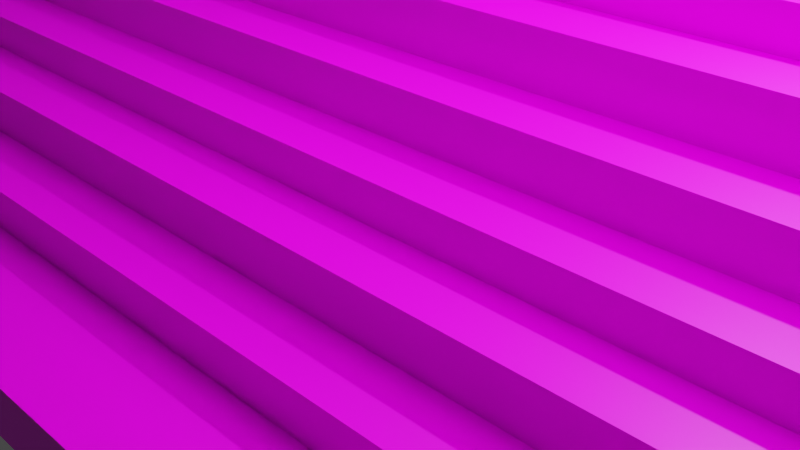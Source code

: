 # Source: spalto.blend  (saved by Blender 2.83.19; exported with 4.5.12 LTS)
import bpy
from mathutils import Matrix  # noqa: F401  (used for matrix-valued properties, if any)

bpy.ops.wm.read_factory_settings(use_empty=True)
scene = bpy.context.scene
scene.name = 'Scene'

# ---- collections
col_collection = bpy.data.collections.new('Collection'); scene.collection.children.link(col_collection)

# ---- images (referenced by path relative to the original .blend; pixels are not part of the script)
import os
ASSET_DIR = os.environ.get("B2B_ASSET_DIR", "")  # directory of the original .blend (textures are referenced by path, not embedded)
HERE = os.path.dirname(os.path.abspath(__file__))  # packed textures are extracted next to this script under _unpacked/

def load_image(name, relpath, width, height, colorspace="sRGB"):
    """Load a texture the original file referenced (path relative to the .blend, or extracted next to this script)."""
    p = next((c for c in (os.path.join(HERE, relpath), os.path.join(ASSET_DIR, relpath)) if relpath and os.path.exists(c)), "")
    if p:
        img = bpy.data.images.load(p, check_existing=True)
        img.name = name
    else:  # same state as the original file: an image datablock whose file is absent (Cycles renders it pink)
        img = bpy.data.images.new(name, width, height)
        img.source = "FILE"
        img.filepath = "//" + (relpath or name)
    img.colorspace_settings.name = colorspace
    return img
img_metal_jpg = load_image('metal.jpg', 'metal.jpg', 1024, 1024, 'sRGB')
img_plastic_white_png = load_image('plastic_white.png', 'plastic_white.png', 1024, 1024, 'sRGB')
img_wrs_jpg = load_image('wrs.jpg', 'wrs.jpg', 1024, 1024, 'sRGB')

# ---- materials (node trees are filled in below, after node groups)
mat_metal = bpy.data.materials.new('Metal')
mat_metal.use_transparent_shadow = False
mat_plastic = bpy.data.materials.new('Plastic')
mat_plastic.use_transparent_shadow = False
mat_stripes = bpy.data.materials.new('Stripes')
mat_stripes.use_transparent_shadow = False

# ---- material node trees
mat_metal.use_nodes = True; mat_metal.node_tree.nodes.clear()
_N = mat_metal.node_tree.nodes; _L = mat_metal.node_tree.links
n0 = _N.new('ShaderNodeBsdfPrincipled'); n0.name = 'Principled BSDF'; n0.location = (10, 300)
n0.distribution = 'GGX'
n0.subsurface_method = 'BURLEY'
n0.inputs[3].default_value = 1.45
n0.inputs[27].default_value = (0.0, 0.0, 0.0, 1.0)
n0.inputs[28].default_value = 1.0
n1 = _N.new('ShaderNodeOutputMaterial'); n1.name = 'Material Output'; n1.location = (300, 300)
n2 = _N.new('ShaderNodeTexImage'); n2.name = 'Image Texture'; n2.location = (-280, 270)
n2.image = img_metal_jpg
_L.new(n0.outputs[0], n1.inputs[0])
_L.new(n2.outputs[0], n0.inputs[0])
n1.is_active_output = True
mat_plastic.use_nodes = True; mat_plastic.node_tree.nodes.clear()
_N = mat_plastic.node_tree.nodes; _L = mat_plastic.node_tree.links
n0 = _N.new('ShaderNodeBsdfPrincipled'); n0.name = 'Principled BSDF'; n0.location = (10, 300)
n0.distribution = 'GGX'
n0.subsurface_method = 'BURLEY'
n0.inputs[3].default_value = 1.45
n0.inputs[27].default_value = (0.0, 0.0, 0.0, 1.0)
n0.inputs[28].default_value = 1.0
n1 = _N.new('ShaderNodeOutputMaterial'); n1.name = 'Material Output'; n1.location = (300, 300)
n2 = _N.new('ShaderNodeTexImage'); n2.name = 'Image Texture'; n2.location = (-280, 270)
n2.image = img_plastic_white_png
_L.new(n0.outputs[0], n1.inputs[0])
_L.new(n2.outputs[0], n0.inputs[0])
n1.is_active_output = True
mat_stripes.use_nodes = True; mat_stripes.node_tree.nodes.clear()
_N = mat_stripes.node_tree.nodes; _L = mat_stripes.node_tree.links
n0 = _N.new('ShaderNodeBsdfPrincipled'); n0.name = 'Principled BSDF'; n0.location = (10, 300)
n0.distribution = 'GGX'
n0.subsurface_method = 'BURLEY'
n0.inputs[3].default_value = 1.45
n0.inputs[27].default_value = (0.0, 0.0, 0.0, 1.0)
n0.inputs[28].default_value = 1.0
n1 = _N.new('ShaderNodeOutputMaterial'); n1.name = 'Material Output'; n1.location = (300, 300)
n2 = _N.new('ShaderNodeTexImage'); n2.name = 'Image Texture'; n2.location = (-280, 270)
n2.image = img_wrs_jpg
_L.new(n0.outputs[0], n1.inputs[0])
_L.new(n2.outputs[0], n0.inputs[0])
n1.is_active_output = True

# ---- world
world_world = bpy.data.worlds.new('World'); scene.world = world_world
world_world.use_nodes = True; world_world.node_tree.nodes.clear()
_N = world_world.node_tree.nodes; _L = world_world.node_tree.links
n0 = _N.new('ShaderNodeOutputWorld'); n0.name = 'World Output'; n0.location = (300, 300)
n1 = _N.new('ShaderNodeBackground'); n1.name = 'Background'; n1.location = (10, 300)
n1.inputs[0].default_value = (0.05088, 0.05088, 0.05088, 1.0)
_L.new(n1.outputs[0], n0.inputs[0])
n0.is_active_output = True
world_world.color = (0.05088, 0.05088, 0.05088)
world_world.use_sun_shadow = False
world_world.sun_shadow_jitter_overblur = 0.0

# ---- cameras
cam_camera = bpy.data.cameras.new('Camera')
cam_camera.clip_end = 100.0
cam_camera.ortho_scale = 7.314

# ---- lights
light_light = bpy.data.lights.new('Light', 'POINT')
light_light.transmission_factor = 0.0
light_light.energy = 1000.0
light_light.shadow_soft_size = 0.1
light_light.shadow_maximum_resolution = 0.006
light_light.use_absolute_resolution = True

# ---- meshes
me_cube_001 = bpy.data.meshes.new('Cube.001')
me_cube_001.from_pydata([(-1.347, -1.0, -1.0), (-1.347, -1.0, 1.0), (-1.347, 1.0, -1.0), (-1.347, 1.0, 1.0), (1.347, -1.0, -1.0), (1.347, -1.0, 1.0), (1.347, 1.0, -1.0), (1.347, 1.0, 1.0), (-1.347, 0.7295, -1.0), (-1.347, 0.5756, -1.0), (-1.347, 0.4218, -1.0), (-1.347, 0.2679, -1.0), (-1.347, 0.1141, -1.0), (-1.347, -0.03978, -1.0), (-1.347, -0.1936, -1.0), (-1.347, -0.3475, -1.0), (-1.347, -0.5013, -1.0), (-1.347, -0.6552, -1.0), (-1.347, -0.809, -1.0), (-1.347, -0.9629, -1.0), (-1.347, -0.9629, 1.0), (-1.347, -0.809, 1.0), (-1.347, -0.6552, 1.0), (-1.347, -0.5013, 1.0), (-1.347, -0.3475, 1.0), (-1.347, -0.1936, 1.0), (-1.347, -0.03978, 1.0), (-1.347, 0.1141, 1.0), (-1.347, 0.2679, 1.0), (-1.347, 0.4218, 1.0), (-1.347, 0.5756, 1.0), (-1.347, 0.7295, 1.0), (1.347, -0.9629, -1.0), (1.347, -0.809, -1.0), (1.347, -0.6552, -1.0), (1.347, -0.5013, -1.0), (1.347, -0.3475, -1.0), (1.347, -0.1936, -1.0), (1.347, -0.03978, -1.0), (1.347, 0.1141, -1.0), (1.347, 0.2679, -1.0), (1.347, 0.4218, -1.0), (1.347, 0.5756, -1.0), (1.347, 0.7295, -1.0), (1.347, 0.7295, 1.0), (1.347, 0.5756, 1.0), (1.347, 0.4218, 1.0), (1.347, 0.2679, 1.0), (1.347, 0.1141, 1.0), (1.347, -0.03978, 1.0), (1.347, -0.1936, 1.0), (1.347, -0.3475, 1.0), (1.347, -0.5013, 1.0), (1.347, -0.6552, 1.0), (1.347, -0.809, 1.0), (1.347, -0.9629, 1.0), (1.347, -0.9629, 2.558), (1.347, -1.0, 2.558), (-1.347, -1.0, 2.558), (-1.347, -0.9629, 2.558), (-1.347, -0.809, 2.558), (-1.347, -0.6552, 2.558), (-1.347, -0.5013, 2.558), (-1.347, -0.3475, 2.558), (-1.347, -0.1936, 2.558), (-1.347, -0.03978, 2.558), (-1.347, 0.1141, 2.558), (-1.347, 0.2679, 2.558), (-1.347, 0.4218, 2.558), (-1.347, 0.5756, 2.558), (-1.347, 0.7295, 2.558), (1.347, 0.7295, 2.558), (1.347, 0.5756, 2.558), (1.347, 0.4218, 2.558), (1.347, 0.2679, 2.558), (1.347, 0.1141, 2.558), (1.347, -0.03978, 2.558), (1.347, -0.1936, 2.558), (1.347, -0.3475, 2.558), (1.347, -0.5013, 2.558), (1.347, -0.6552, 2.558), (1.347, -0.809, 2.558), (1.347, -0.9629, 4.347), (1.347, -1.0, 4.347), (-1.347, -1.0, 4.347), (-1.347, -0.9629, 4.347), (-1.347, -0.809, 4.347), (-1.347, -0.6552, 4.347), (-1.347, -0.5013, 4.347), (-1.347, -0.3475, 4.347), (-1.347, -0.1936, 4.347), (-1.347, -0.03978, 4.347), (-1.347, 0.1141, 4.347), (-1.347, 0.2679, 4.347), (-1.347, 0.4218, 4.347), (-1.347, 0.5756, 4.347), (1.347, 0.5756, 4.347), (1.347, 0.4218, 4.347), (1.347, 0.2679, 4.347), (1.347, 0.1141, 4.347), (1.347, -0.03978, 4.347), (1.347, -0.1936, 4.347), (1.347, -0.3475, 4.347), (1.347, -0.5013, 4.347), (1.347, -0.6552, 4.347), (1.347, -0.809, 4.347), (1.347, -0.9629, 5.775), (1.347, -1.0, 5.775), (-1.347, -1.0, 5.775), (-1.347, -0.9629, 5.775), (-1.347, -0.809, 5.775), (-1.347, -0.6552, 5.775), (-1.347, -0.5013, 5.775), (-1.347, -0.3475, 5.775), (-1.347, -0.1936, 5.775), (-1.347, -0.03978, 5.775), (-1.347, 0.1141, 5.775), (-1.347, 0.2679, 5.775), (-1.347, 0.4218, 5.775), (1.347, 0.4218, 5.775), (1.347, 0.2679, 5.775), (1.347, 0.1141, 5.775), (1.347, -0.03978, 5.775), (1.347, -0.1936, 5.775), (1.347, -0.3475, 5.775), (1.347, -0.5013, 5.775), (1.347, -0.6552, 5.775), (1.347, -0.809, 5.775), (1.347, -0.9629, 7.549), (1.347, -1.0, 7.549), (-1.347, -1.0, 7.549), (-1.347, -0.9629, 7.549), (-1.347, -0.809, 7.549), (-1.347, -0.6552, 7.549), (-1.347, -0.5013, 7.549), (-1.347, -0.3475, 7.549), (-1.347, -0.1936, 7.549), (-1.347, -0.03978, 7.549), (-1.347, 0.1141, 7.549), (-1.347, 0.2679, 7.549), (1.347, 0.2679, 7.549), (1.347, 0.1141, 7.549), (1.347, -0.03978, 7.549), (1.347, -0.1936, 7.549), (1.347, -0.3475, 7.549), (1.347, -0.5013, 7.549), (1.347, -0.6552, 7.549), (1.347, -0.809, 7.549), (1.347, -0.9629, 9.566), (1.347, -1.0, 9.566), (-1.347, -1.0, 9.566), (-1.347, -0.9629, 9.566), (-1.347, -0.809, 9.566), (-1.347, -0.6552, 9.566), (-1.347, -0.5013, 9.566), (-1.347, -0.3475, 9.566), (-1.347, -0.1936, 9.566), (-1.347, -0.03978, 9.566), (-1.347, 0.1141, 9.566), (1.347, 0.1141, 9.566), (1.347, -0.03978, 9.566), (1.347, -0.1936, 9.566), (1.347, -0.3475, 9.566), (1.347, -0.5013, 9.566), (1.347, -0.6552, 9.566), (1.347, -0.809, 9.566), (1.347, -0.9629, 11.05), (1.347, -1.0, 11.05), (-1.347, -1.0, 11.05), (-1.347, -0.9629, 11.05), (-1.347, -0.809, 11.05), (-1.347, -0.6552, 11.05), (-1.347, -0.5013, 11.05), (-1.347, -0.3475, 11.05), (-1.347, -0.1936, 11.05), (-1.347, -0.03978, 11.05), (1.347, -0.03978, 11.05), (1.347, -0.1936, 11.05), (1.347, -0.3475, 11.05), (1.347, -0.5013, 11.05), (1.347, -0.6552, 11.05), (1.347, -0.809, 11.05), (1.347, -0.9629, 11.05), (1.347, -1.0, 11.05), (-1.347, -1.0, 11.05), (-1.347, -0.9629, 11.05), (-1.347, -0.809, 11.05), (-1.347, -0.6552, 11.05), (-1.347, -0.5013, 11.05), (-1.347, -0.3475, 11.05), (-1.347, -0.1936, 11.05), (-1.347, -0.03978, 11.05), (1.347, -0.03978, 11.05), (1.347, -0.1936, 11.05), (1.347, -0.3475, 11.05), (1.347, -0.5013, 11.05), (1.347, -0.6552, 11.05), (1.347, -0.809, 11.05), (1.347, -0.9629, 13.28), (1.347, -1.0, 13.28), (-1.347, -1.0, 13.28), (-1.347, -0.9629, 13.28), (-1.347, -0.809, 13.28), (-1.347, -0.6552, 13.28), (-1.347, -0.5013, 13.28), (-1.347, -0.3475, 13.28), (-1.347, -0.1936, 13.28), (1.347, -0.1936, 13.28), (1.347, -0.3475, 13.28), (1.347, -0.5013, 13.28), (1.347, -0.6552, 13.28), (1.347, -0.809, 13.28), (1.347, -0.9629, 14.93), (1.347, -1.0, 14.93), (-1.347, -1.0, 14.93), (-1.347, -0.9629, 14.93), (-1.347, -0.809, 14.93), (-1.347, -0.6552, 14.93), (-1.347, -0.5013, 14.93), (-1.347, -0.3475, 14.93), (1.347, -0.3475, 14.93), (1.347, -0.5013, 14.93), (1.347, -0.6552, 14.93), (1.347, -0.809, 14.93), (1.347, -0.9629, 16.46), (1.347, -1.0, 16.46), (-1.347, -1.0, 16.46), (-1.347, -0.9629, 16.46), (-1.347, -0.809, 16.46), (-1.347, -0.6552, 16.46), (-1.347, -0.5013, 16.46), (1.347, -0.5013, 16.46), (1.347, -0.6552, 16.46), (1.347, -0.809, 16.46), (1.347, -0.9629, 29.04), (1.347, -1.0, 29.04), (-1.347, -1.0, 29.04), (-1.347, -0.9629, 29.04), (-1.347, -0.809, 29.04), (-1.347, -0.6552, 29.04), (1.347, -0.6552, 29.04), (1.347, -0.809, 29.04), (1.347, -0.9629, 38.21), (1.347, -1.0, 38.21), (-1.347, -1.0, 38.21), (-1.347, -0.9629, 38.21), (-1.347, -0.809, 38.21), (-1.347, -0.6552, 38.21), (1.347, -0.6552, 38.21), (1.347, -0.809, 38.21), (-1.347, -1.0, 35.39), (1.347, -1.0, 35.39), (1.347, -0.809, 35.39), (1.347, -0.9629, 35.39), (-1.347, -0.809, 35.39), (-1.347, -0.6552, 35.39), (-1.347, -0.9629, 35.39), (1.347, -0.6552, 35.39), (-1.347, -0.6552, 38.21), (1.347, -0.6552, 38.21), (-1.347, -0.6552, 35.39), (1.347, -0.6552, 35.39), (-1.347, -0.6552, 38.21), (1.347, -0.6552, 38.21), (-1.347, -0.6552, 35.39), (1.347, -0.6552, 35.39), (-1.347, 0.8844, 28.01), (1.347, 0.8844, 28.01), (-1.347, 0.8844, 25.19), (1.347, 0.8844, 25.19)], [], [(8, 31, 3, 2), (2, 3, 7, 6), (32, 55, 5, 4), (4, 5, 1, 0), (19, 32, 4, 0), (50, 49, 76, 77), (7, 3, 31, 44), (20, 1, 58, 59), (27, 26, 65, 66), (49, 48, 75, 76), (44, 31, 70, 71), (5, 55, 56, 57), (26, 25, 64, 65), (48, 47, 74, 75), (55, 54, 81, 56), (25, 24, 63, 64), (47, 46, 73, 74), (54, 53, 80, 81), (2, 6, 43, 8), (8, 43, 42, 9), (9, 42, 41, 10), (10, 41, 40, 11), (11, 40, 39, 12), (12, 39, 38, 13), (13, 38, 37, 14), (14, 37, 36, 15), (15, 36, 35, 16), (16, 35, 34, 17), (17, 34, 33, 18), (18, 33, 32, 19), (6, 7, 44, 43), (43, 44, 45, 42), (42, 45, 46, 41), (41, 46, 47, 40), (40, 47, 48, 39), (39, 48, 49, 38), (38, 49, 50, 37), (37, 50, 51, 36), (36, 51, 52, 35), (35, 52, 53, 34), (34, 53, 54, 33), (33, 54, 55, 32), (0, 1, 20, 19), (19, 20, 21, 18), (18, 21, 22, 17), (17, 22, 23, 16), (16, 23, 24, 15), (15, 24, 25, 14), (14, 25, 26, 13), (13, 26, 27, 12), (12, 27, 28, 11), (11, 28, 29, 10), (10, 29, 30, 9), (9, 30, 31, 8), (69, 68, 94, 95), (71, 70, 69, 72), (77, 76, 100, 101), (61, 60, 86, 87), (72, 69, 95, 96), (68, 67, 93, 94), (76, 75, 99, 100), (60, 59, 85, 86), (67, 66, 92, 93), (75, 74, 98, 99), (59, 58, 84, 85), (56, 81, 105, 82), (28, 27, 66, 67), (21, 20, 59, 60), (51, 50, 77, 78), (29, 28, 67, 68), (1, 5, 57, 58), (22, 21, 60, 61), (52, 51, 78, 79), (30, 29, 68, 69), (45, 44, 71, 72), (23, 22, 61, 62), (53, 52, 79, 80), (31, 30, 69, 70), (46, 45, 72, 73), (24, 23, 62, 63), (103, 102, 124, 125), (96, 95, 94, 97), (87, 86, 110, 111), (94, 93, 117, 118), (102, 101, 123, 124), (86, 85, 109, 110), (93, 92, 116, 117), (101, 100, 122, 123), (85, 84, 108, 109), (97, 94, 118, 119), (92, 91, 115, 116), (62, 61, 87, 88), (78, 77, 101, 102), (63, 62, 88, 89), (79, 78, 102, 103), (64, 63, 89, 90), (80, 79, 103, 104), (57, 56, 82, 83), (73, 72, 96, 97), (65, 64, 90, 91), (81, 80, 104, 105), (58, 57, 83, 84), (74, 73, 97, 98), (66, 65, 91, 92), (108, 107, 129, 130), (119, 118, 117, 120), (115, 114, 136, 137), (123, 122, 142, 143), (107, 106, 128, 129), (120, 117, 139, 140), (114, 113, 135, 136), (122, 121, 141, 142), (113, 112, 134, 135), (121, 120, 140, 141), (88, 87, 111, 112), (104, 103, 125, 126), (89, 88, 112, 113), (105, 104, 126, 127), (98, 97, 119, 120), (90, 89, 113, 114), (82, 105, 127, 106), (83, 82, 106, 107), (99, 98, 120, 121), (91, 90, 114, 115), (84, 83, 107, 108), (100, 99, 121, 122), (146, 145, 163, 164), (140, 139, 138, 141), (130, 129, 149, 150), (137, 136, 156, 157), (145, 144, 162, 163), (129, 128, 148, 149), (136, 135, 155, 156), (144, 143, 161, 162), (135, 134, 154, 155), (124, 123, 143, 144), (116, 115, 137, 138), (109, 108, 130, 131), (125, 124, 144, 145), (117, 116, 138, 139), (110, 109, 131, 132), (126, 125, 145, 146), (111, 110, 132, 133), (127, 126, 146, 147), (112, 111, 133, 134), (106, 127, 147, 128), (163, 162, 178, 179), (159, 158, 157, 160), (154, 153, 171, 172), (162, 161, 177, 178), (153, 152, 170, 171), (161, 160, 176, 177), (160, 157, 175, 176), (152, 151, 169, 170), (138, 137, 157, 158), (131, 130, 150, 151), (147, 146, 164, 165), (132, 131, 151, 152), (128, 147, 165, 148), (133, 132, 152, 153), (142, 141, 159, 160), (134, 133, 153, 154), (141, 138, 158, 159), (143, 142, 160, 161), (174, 173, 189, 190), (166, 181, 197, 182), (173, 172, 188, 189), (181, 180, 196, 197), (172, 171, 187, 188), (180, 179, 195, 196), (171, 170, 186, 187), (155, 154, 172, 173), (164, 163, 179, 180), (156, 155, 173, 174), (149, 148, 166, 167), (165, 164, 180, 181), (157, 156, 174, 175), (150, 149, 167, 168), (148, 165, 181, 166), (151, 150, 168, 169), (196, 195, 209, 210), (192, 191, 190, 193), (187, 186, 202, 203), (195, 194, 208, 209), (186, 185, 201, 202), (194, 193, 207, 208), (185, 184, 200, 201), (167, 166, 182, 183), (176, 175, 191, 192), (175, 174, 190, 191), (168, 167, 183, 184), (177, 176, 192, 193), (169, 168, 184, 185), (178, 177, 193, 194), (170, 169, 185, 186), (179, 178, 194, 195), (204, 203, 217, 218), (207, 206, 205, 208), (200, 199, 213, 214), (211, 210, 222, 223), (203, 202, 216, 217), (208, 205, 219, 220), (188, 187, 203, 204), (197, 196, 210, 211), (189, 188, 204, 205), (182, 197, 211, 198), (190, 189, 205, 206), (183, 182, 198, 199), (184, 183, 199, 200), (193, 190, 206, 207), (217, 216, 228, 229), (220, 219, 218, 221), (213, 212, 224, 225), (212, 223, 233, 224), (216, 215, 227, 228), (198, 211, 223, 212), (201, 200, 214, 215), (209, 208, 220, 221), (205, 204, 218, 219), (202, 201, 215, 216), (210, 209, 221, 222), (199, 198, 212, 213), (229, 228, 238, 239), (231, 230, 229, 232), (224, 233, 241, 234), (232, 229, 239, 240), (214, 213, 225, 226), (222, 221, 231, 232), (218, 217, 229, 230), (221, 218, 230, 231), (215, 214, 226, 227), (223, 222, 232, 233), (255, 254, 246, 247), (253, 252, 249, 242), (250, 251, 243, 244), (227, 226, 236, 237), (225, 224, 234, 235), (233, 232, 240, 241), (228, 227, 237, 238), (226, 225, 235, 236), (242, 245, 244, 243), (248, 247, 246, 249), (249, 246, 245, 242), (256, 250, 244, 245), (251, 253, 242, 243), (247, 248, 259, 258), (252, 257, 248, 249), (254, 256, 245, 246), (238, 237, 256, 254), (241, 240, 257, 252), (240, 239, 255, 257), (235, 234, 253, 251), (237, 236, 250, 256), (236, 235, 251, 250), (234, 241, 252, 253), (239, 238, 254, 255), (259, 261, 265, 263), (248, 257, 261, 259), (255, 247, 258, 260), (257, 255, 260, 261), (262, 263, 267, 266), (258, 259, 263, 262), (261, 260, 264, 265), (260, 258, 262, 264), (269, 268, 266, 267), (265, 264, 268, 269), (264, 262, 266, 268), (263, 265, 269, 267)])
me_cube_001.polygons.foreach_set('material_index', [0, 0, 0, 0, 0, 0, 1, 0, 0, 0, 1, 0, 0, 0, 0, 0, 0, 0, 0, 0, 0, 0, 0, 0, 0, 0, 0, 0, 0, 0, 0, 0, 0, 0, 0, 0, 0, 0, 0, 0, 0, 0, 0, 0, 0, 0, 0, 0, 0, 0, 0, 0, 0, 0, 0, 1, 0, 0, 1, 0, 0, 0, 0, 0, 0, 0, 0, 0, 0, 0, 0, 0, 0, 0, 0, 0, 0, 0, 0, 0, 0, 1, 0, 0, 0, 0, 0, 0, 0, 1, 0, 0, 0, 0, 0, 0, 0, 0, 0, 0, 0, 0, 0, 0, 0, 1, 0, 0, 0, 1, 0, 0, 0, 0, 0, 0, 0, 0, 0, 0, 0, 0, 0, 0, 0, 0, 0, 1, 0, 0, 0, 0, 0, 0, 0, 0, 0, 0, 0, 0, 0, 0, 0, 0, 0, 0, 0, 1, 0, 0, 0, 0, 1, 0, 0, 0, 0, 0, 0, 0, 0, 0, 1, 0, 0, 0, 0, 0, 0, 0, 0, 0, 0, 0, 0, 0, 0, 0, 0, 0, 0, 1, 0, 0, 0, 0, 0, 0, 0, 0, 0, 0, 0, 0, 0, 0, 0, 1, 0, 0, 0, 1, 0, 0, 0, 0, 0, 0, 0, 1, 0, 1, 0, 0, 0, 0, 0, 0, 0, 0, 0, 0, 0, 1, 0, 0, 0, 0, 0, 1, 0, 0, 0, 0, 0, 0, 0, 0, 0, 0, 0, 0, 0, 0, 0, 0, 0, 0, 0, 0, 0, 0, 0, 0, 0, 0, 0, 0, 0, 0, 0, 0, 0, 0, 0, 0, 0, 0])
_uv = me_cube_001.uv_layers.new(name='UVMap')
_uv.uv.foreach_set('vector', [0.375, 0.2162, 0.625, 0.2162, 0.625, 0.25, 0.375, 0.25, 0.375, 0.25, 0.625, 0.25, 0.625, 0.5, 0.375, 0.5, 0.375, 0.7454, 0.625, 0.7454, 0.625, 0.75, 0.375, 0.75, 0.375, 0.75, 0.625, 0.75, 0.625, 1.0, 0.375, 1.0, 0.125, 0.7454, 0.375, 0.7454, 0.375, 0.75, 0.125, 0.75, 0.625, 0.6492, 0.625, 0.63, 0.625, 0.63, 0.625, 0.6492, 0.625, 0.5, 0.875, 0.5, 0.875, 0.5338, 0.625, 0.5338, 0.625, 0.004643, 0.625, 0.0, 0.625, 0.0, 0.625, 0.004643, 0.625, 0.1393, 0.625, 0.12, 0.625, 0.12, 0.625, 0.1393, 0.625, 0.63, 0.625, 0.6107, 0.625, 0.6107, 0.625, 0.63, 0.625, 0.5338, 0.875, 0.5338, 0.875, 0.5338, 0.625, 0.5338, 0.625, 0.75, 0.625, 0.7454, 0.625, 0.7454, 0.625, 0.75, 0.625, 0.12, 0.625, 0.1008, 0.625, 0.1008, 0.625, 0.12, 0.625, 0.6107, 0.625, 0.5915, 0.625, 0.5915, 0.625, 0.6107, 0.625, 0.7454, 0.625, 0.7261, 0.625, 0.7261, 0.625, 0.7454, 0.625, 0.1008, 0.625, 0.08157, 0.625, 0.08157, 0.625, 0.1008, 0.625, 0.5915, 0.625, 0.5723, 0.625, 0.5723, 0.625, 0.5915, 0.625, 0.7261, 0.625, 0.7069, 0.625, 0.7069, 0.625, 0.7261, 0.125, 0.5, 0.375, 0.5, 0.375, 0.5338, 0.125, 0.5338, 0.125, 0.5338, 0.375, 0.5338, 0.375, 0.553, 0.125, 0.553, 0.125, 0.553, 0.375, 0.553, 0.375, 0.5723, 0.125, 0.5723, 0.125, 0.5723, 0.375, 0.5723, 0.375, 0.5915, 0.125, 0.5915, 0.125, 0.5915, 0.375, 0.5915, 0.375, 0.6107, 0.125, 0.6107, 0.125, 0.6107, 0.375, 0.6107, 0.375, 0.63, 0.125, 0.63, 0.125, 0.63, 0.375, 0.63, 0.375, 0.6492, 0.125, 0.6492, 0.125, 0.6492, 0.375, 0.6492, 0.375, 0.6684, 0.125, 0.6684, 0.125, 0.6684, 0.375, 0.6684, 0.375, 0.6877, 0.125, 0.6877, 0.125, 0.6877, 0.375, 0.6877, 0.375, 0.7069, 0.125, 0.7069, 0.125, 0.7069, 0.375, 0.7069, 0.375, 0.7261, 0.125, 0.7261, 0.125, 0.7261, 0.375, 0.7261, 0.375, 0.7454, 0.125, 0.7454, 0.375, 0.5, 0.625, 0.5, 0.625, 0.5338, 0.375, 0.5338, 0.375, 0.5338, 0.625, 0.5338, 0.625, 0.553, 0.375, 0.553, 0.375, 0.553, 0.625, 0.553, 0.625, 0.5723, 0.375, 0.5723, 0.375, 0.5723, 0.625, 0.5723, 0.625, 0.5915, 0.375, 0.5915, 0.375, 0.5915, 0.625, 0.5915, 0.625, 0.6107, 0.375, 0.6107, 0.375, 0.6107, 0.625, 0.6107, 0.625, 0.63, 0.375, 0.63, 0.375, 0.63, 0.625, 0.63, 0.625, 0.6492, 0.375, 0.6492, 0.375, 0.6492, 0.625, 0.6492, 0.625, 0.6684, 0.375, 0.6684, 0.375, 0.6684, 0.625, 0.6684, 0.625, 0.6877, 0.375, 0.6877, 0.375, 0.6877, 0.625, 0.6877, 0.625, 0.7069, 0.375, 0.7069, 0.375, 0.7069, 0.625, 0.7069, 0.625, 0.7261, 0.375, 0.7261, 0.375, 0.7261, 0.625, 0.7261, 0.625, 0.7454, 0.375, 0.7454, 0.375, 0.0, 0.625, 0.0, 0.625, 0.004643, 0.375, 0.004643, 0.375, 0.004643, 0.625, 0.004643, 0.625, 0.02387, 0.375, 0.02387, 0.375, 0.02387, 0.625, 0.02387, 0.625, 0.0431, 0.375, 0.0431, 0.375, 0.0431, 0.625, 0.0431, 0.625, 0.06234, 0.375, 0.06234, 0.375, 0.06234, 0.625, 0.06234, 0.625, 0.08157, 0.375, 0.08157, 0.375, 0.08157, 0.625, 0.08157, 0.625, 0.1008, 0.375, 0.1008, 0.375, 0.1008, 0.625, 0.1008, 0.625, 0.12, 0.375, 0.12, 0.375, 0.12, 0.625, 0.12, 0.625, 0.1393, 0.375, 0.1393, 0.375, 0.1393, 0.625, 0.1393, 0.625, 0.1585, 0.375, 0.1585, 0.375, 0.1585, 0.625, 0.1585, 0.625, 0.1777, 0.375, 0.1777, 0.375, 0.1777, 0.625, 0.1777, 0.625, 0.197, 0.375, 0.197, 0.375, 0.197, 0.625, 0.197, 0.625, 0.2162, 0.375, 0.2162, 0.625, 0.197, 0.625, 0.1777, 0.625, 0.1777, 0.625, 0.197, 0.625, 0.5338, 0.875, 0.5338, 0.875, 0.553, 0.625, 0.553, 0.625, 0.6492, 0.625, 0.63, 0.625, 0.63, 0.625, 0.6492, 0.625, 0.0431, 0.625, 0.02387, 0.625, 0.02387, 0.625, 0.0431, 0.625, 0.553, 0.875, 0.553, 0.875, 0.553, 0.625, 0.553, 0.625, 0.1777, 0.625, 0.1585, 0.625, 0.1585, 0.625, 0.1777, 0.625, 0.63, 0.625, 0.6107, 0.625, 0.6107, 0.625, 0.63, 0.625, 0.02387, 0.625, 0.004643, 0.625, 0.004643, 0.625, 0.02387, 0.625, 0.1585, 0.625, 0.1393, 0.625, 0.1393, 0.625, 0.1585, 0.625, 0.6107, 0.625, 0.5915, 0.625, 0.5915, 0.625, 0.6107, 0.625, 0.004643, 0.625, 0.0, 0.625, 0.0, 0.625, 0.004643, 0.625, 0.7454, 0.625, 0.7261, 0.625, 0.7261, 0.625, 0.7454, 0.625, 0.1585, 0.625, 0.1393, 0.625, 0.1393, 0.625, 0.1585, 0.625, 0.02387, 0.625, 0.004643, 0.625, 0.004643, 0.625, 0.02387, 0.625, 0.6684, 0.625, 0.6492, 0.625, 0.6492, 0.625, 0.6684, 0.625, 0.1777, 0.625, 0.1585, 0.625, 0.1585, 0.625, 0.1777, 0.625, 1.0, 0.625, 0.75, 0.625, 0.75, 0.625, 1.0, 0.625, 0.0431, 0.625, 0.02387, 0.625, 0.02387, 0.625, 0.0431, 0.625, 0.6877, 0.625, 0.6684, 0.625, 0.6684, 0.625, 0.6877, 0.625, 0.197, 0.625, 0.1777, 0.625, 0.1777, 0.625, 0.197, 0.625, 0.553, 0.625, 0.5338, 0.625, 0.5338, 0.625, 0.553, 0.625, 0.06234, 0.625, 0.0431, 0.625, 0.0431, 0.625, 0.06234, 0.625, 0.7069, 0.625, 0.6877, 0.625, 0.6877, 0.625, 0.7069, 0.625, 0.2162, 0.625, 0.197, 0.625, 0.197, 0.625, 0.2162, 0.625, 0.5723, 0.625, 0.553, 0.625, 0.553, 0.625, 0.5723, 0.625, 0.08157, 0.625, 0.06234, 0.625, 0.06234, 0.625, 0.08157, 0.625, 0.6877, 0.625, 0.6684, 0.625, 0.6684, 0.625, 0.6877, 0.625, 0.553, 0.875, 0.553, 0.875, 0.5723, 0.625, 0.5723, 0.625, 0.0431, 0.625, 0.02387, 0.625, 0.02387, 0.625, 0.0431, 0.625, 0.1777, 0.625, 0.1585, 0.625, 0.1585, 0.625, 0.1777, 0.625, 0.6684, 0.625, 0.6492, 0.625, 0.6492, 0.625, 0.6684, 0.625, 0.02387, 0.625, 0.004643, 0.625, 0.004643, 0.625, 0.02387, 0.625, 0.1585, 0.625, 0.1393, 0.625, 0.1393, 0.625, 0.1585, 0.625, 0.6492, 0.625, 0.63, 0.625, 0.63, 0.625, 0.6492, 0.625, 0.004643, 0.625, 0.0, 0.625, 0.0, 0.625, 0.004643, 0.625, 0.5723, 0.875, 0.5723, 0.875, 0.5723, 0.625, 0.5723, 0.625, 0.1393, 0.625, 0.12, 0.625, 0.12, 0.625, 0.1393, 0.625, 0.06234, 0.625, 0.0431, 0.625, 0.0431, 0.625, 0.06234, 0.625, 0.6684, 0.625, 0.6492, 0.625, 0.6492, 0.625, 0.6684, 0.625, 0.08157, 0.625, 0.06234, 0.625, 0.06234, 0.625, 0.08157, 0.625, 0.6877, 0.625, 0.6684, 0.625, 0.6684, 0.625, 0.6877, 0.625, 0.1008, 0.625, 0.08157, 0.625, 0.08157, 0.625, 0.1008, 0.625, 0.7069, 0.625, 0.6877, 0.625, 0.6877, 0.625, 0.7069, 0.625, 0.75, 0.625, 0.7454, 0.625, 0.7454, 0.625, 0.75, 0.625, 0.5723, 0.625, 0.553, 0.625, 0.553, 0.625, 0.5723, 0.625, 0.12, 0.625, 0.1008, 0.625, 0.1008, 0.625, 0.12, 0.625, 0.7261, 0.625, 0.7069, 0.625, 0.7069, 0.625, 0.7261, 0.625, 1.0, 0.625, 0.75, 0.625, 0.75, 0.625, 1.0, 0.625, 0.5915, 0.625, 0.5723, 0.625, 0.5723, 0.625, 0.5915, 0.625, 0.1393, 0.625, 0.12, 0.625, 0.12, 0.625, 0.1393, 0.625, 1.0, 0.625, 0.75, 0.625, 0.75, 0.625, 1.0, 0.625, 0.5723, 0.875, 0.5723, 0.875, 0.5915, 0.625, 0.5915, 0.625, 0.12, 0.625, 0.1008, 0.625, 0.1008, 0.625, 0.12, 0.625, 0.6492, 0.625, 0.63, 0.625, 0.63, 0.625, 0.6492, 0.625, 0.75, 0.625, 0.7454, 0.625, 0.7454, 0.625, 0.75, 0.625, 0.5915, 0.875, 0.5915, 0.875, 0.5915, 0.625, 0.5915, 0.625, 0.1008, 0.625, 0.08157, 0.625, 0.08157, 0.625, 0.1008, 0.625, 0.63, 0.625, 0.6107, 0.625, 0.6107, 0.625, 0.63, 0.625, 0.08157, 0.625, 0.06234, 0.625, 0.06234, 0.625, 0.08157, 0.625, 0.6107, 0.625, 0.5915, 0.625, 0.5915, 0.625, 0.6107, 0.625, 0.06234, 0.625, 0.0431, 0.625, 0.0431, 0.625, 0.06234, 0.625, 0.7069, 0.625, 0.6877, 0.625, 0.6877, 0.625, 0.7069, 0.625, 0.08157, 0.625, 0.06234, 0.625, 0.06234, 0.625, 0.08157, 0.625, 0.7261, 0.625, 0.7069, 0.625, 0.7069, 0.625, 0.7261, 0.625, 0.5915, 0.625, 0.5723, 0.625, 0.5723, 0.625, 0.5915, 0.625, 0.1008, 0.625, 0.08157, 0.625, 0.08157, 0.625, 0.1008, 0.625, 0.7454, 0.625, 0.7261, 0.625, 0.7261, 0.625, 0.7454, 0.625, 0.75, 0.625, 0.7454, 0.625, 0.7454, 0.625, 0.75, 0.625, 0.6107, 0.625, 0.5915, 0.625, 0.5915, 0.625, 0.6107, 0.625, 0.12, 0.625, 0.1008, 0.625, 0.1008, 0.625, 0.12, 0.625, 1.0, 0.625, 0.75, 0.625, 0.75, 0.625, 1.0, 0.625, 0.63, 0.625, 0.6107, 0.625, 0.6107, 0.625, 0.63, 0.625, 0.7069, 0.625, 0.6877, 0.625, 0.6877, 0.625, 0.7069, 0.625, 0.5915, 0.875, 0.5915, 0.875, 0.6107, 0.625, 0.6107, 0.625, 1.0, 0.625, 0.75, 0.625, 0.75, 0.625, 1.0, 0.625, 0.12, 0.625, 0.1008, 0.625, 0.1008, 0.625, 0.12, 0.625, 0.6877, 0.625, 0.6684, 0.625, 0.6684, 0.625, 0.6877, 0.625, 0.75, 0.625, 0.7454, 0.625, 0.7454, 0.625, 0.75, 0.625, 0.1008, 0.625, 0.08157, 0.625, 0.08157, 0.625, 0.1008, 0.625, 0.6684, 0.625, 0.6492, 0.625, 0.6492, 0.625, 0.6684, 0.625, 0.08157, 0.625, 0.06234, 0.625, 0.06234, 0.625, 0.08157, 0.625, 0.6684, 0.625, 0.6492, 0.625, 0.6492, 0.625, 0.6684, 0.625, 0.1393, 0.625, 0.12, 0.625, 0.12, 0.625, 0.1393, 0.625, 0.004643, 0.625, 0.0, 0.625, 0.0, 0.625, 0.004643, 0.625, 0.6877, 0.625, 0.6684, 0.625, 0.6684, 0.625, 0.6877, 0.625, 0.1585, 0.625, 0.1393, 0.625, 0.1393, 0.625, 0.1585, 0.625, 0.02387, 0.625, 0.004643, 0.625, 0.004643, 0.625, 0.02387, 0.625, 0.7069, 0.625, 0.6877, 0.625, 0.6877, 0.625, 0.7069, 0.625, 0.0431, 0.625, 0.02387, 0.625, 0.02387, 0.625, 0.0431, 0.625, 0.7261, 0.625, 0.7069, 0.625, 0.7069, 0.625, 0.7261, 0.625, 0.06234, 0.625, 0.0431, 0.625, 0.0431, 0.625, 0.06234, 0.625, 0.7454, 0.625, 0.7261, 0.625, 0.7261, 0.625, 0.7454, 0.625, 0.6877, 0.625, 0.6684, 0.625, 0.6684, 0.625, 0.6877, 0.625, 0.6107, 0.875, 0.6107, 0.875, 0.63, 0.625, 0.63, 0.625, 0.06234, 0.625, 0.0431, 0.625, 0.0431, 0.625, 0.06234, 0.625, 0.6684, 0.625, 0.6492, 0.625, 0.6492, 0.625, 0.6684, 0.625, 0.0431, 0.625, 0.02387, 0.625, 0.02387, 0.625, 0.0431, 0.625, 0.6492, 0.625, 0.63, 0.625, 0.63, 0.625, 0.6492, 0.625, 0.63, 0.875, 0.63, 0.875, 0.63, 0.625, 0.63, 0.625, 0.02387, 0.625, 0.004643, 0.625, 0.004643, 0.625, 0.02387, 0.625, 0.1393, 0.625, 0.12, 0.625, 0.12, 0.625, 0.1393, 0.625, 0.004643, 0.625, 0.0, 0.625, 0.0, 0.625, 0.004643, 0.625, 0.7261, 0.625, 0.7069, 0.625, 0.7069, 0.625, 0.7261, 0.625, 0.02387, 0.625, 0.004643, 0.625, 0.004643, 0.625, 0.02387, 0.625, 0.7454, 0.625, 0.7261, 0.625, 0.7261, 0.625, 0.7454, 0.625, 0.0431, 0.625, 0.02387, 0.625, 0.02387, 0.625, 0.0431, 0.625, 0.63, 0.625, 0.6107, 0.625, 0.6107, 0.625, 0.63, 0.625, 0.06234, 0.625, 0.0431, 0.625, 0.0431, 0.625, 0.06234, 0.625, 0.6107, 0.875, 0.6107, 0.875, 0.6107, 0.625, 0.6107, 0.625, 0.6492, 0.625, 0.63, 0.625, 0.63, 0.625, 0.6492, 0.625, 0.1008, 0.625, 0.08157, 0.625, 0.08157, 0.625, 0.1008, 0.625, 0.7454, 0.625, 0.7261, 0.625, 0.7261, 0.625, 0.7454, 0.625, 0.08157, 0.625, 0.06234, 0.625, 0.06234, 0.625, 0.08157, 0.625, 0.7261, 0.625, 0.7069, 0.625, 0.7069, 0.625, 0.7261, 0.625, 0.06234, 0.625, 0.0431, 0.625, 0.0431, 0.625, 0.06234, 0.625, 0.7069, 0.625, 0.6877, 0.625, 0.6877, 0.625, 0.7069, 0.625, 0.0431, 0.625, 0.02387, 0.625, 0.02387, 0.625, 0.0431, 0.625, 0.08157, 0.625, 0.06234, 0.625, 0.06234, 0.625, 0.08157, 0.625, 0.7069, 0.625, 0.6877, 0.625, 0.6877, 0.625, 0.7069, 0.625, 0.1008, 0.625, 0.08157, 0.625, 0.08157, 0.625, 0.1008, 0.625, 0.75, 0.625, 0.7454, 0.625, 0.7454, 0.625, 0.75, 0.625, 0.7261, 0.625, 0.7069, 0.625, 0.7069, 0.625, 0.7261, 0.625, 0.12, 0.625, 0.1008, 0.625, 0.1008, 0.625, 0.12, 0.625, 1.0, 0.625, 0.75, 0.625, 0.75, 0.625, 1.0, 0.625, 0.7454, 0.625, 0.7261, 0.625, 0.7261, 0.625, 0.7454, 0.625, 0.004643, 0.625, 0.0, 0.625, 0.0, 0.625, 0.004643, 0.625, 0.7069, 0.625, 0.6877, 0.625, 0.6877, 0.625, 0.7069, 0.625, 0.63, 0.875, 0.63, 0.875, 0.6492, 0.625, 0.6492, 0.625, 0.0431, 0.625, 0.02387, 0.625, 0.02387, 0.625, 0.0431, 0.625, 0.6877, 0.625, 0.6684, 0.625, 0.6684, 0.625, 0.6877, 0.625, 0.02387, 0.625, 0.004643, 0.625, 0.004643, 0.625, 0.02387, 0.625, 0.6684, 0.625, 0.6492, 0.625, 0.6492, 0.625, 0.6684, 0.625, 0.004643, 0.625, 0.0, 0.625, 0.0, 0.625, 0.004643, 0.625, 0.75, 0.625, 0.7454, 0.625, 0.7454, 0.625, 0.75, 0.625, 0.63, 0.875, 0.63, 0.875, 0.63, 0.625, 0.63, 0.625, 0.12, 0.625, 0.1008, 0.625, 0.1008, 0.625, 0.12, 0.625, 1.0, 0.625, 0.75, 0.625, 0.75, 0.625, 1.0, 0.625, 0.6492, 0.625, 0.63, 0.625, 0.63, 0.625, 0.6492, 0.625, 0.004643, 0.625, 0.0, 0.625, 0.0, 0.625, 0.004643, 0.625, 0.6684, 0.625, 0.6492, 0.625, 0.6492, 0.625, 0.6684, 0.625, 0.02387, 0.625, 0.004643, 0.625, 0.004643, 0.625, 0.02387, 0.625, 0.6877, 0.625, 0.6684, 0.625, 0.6684, 0.625, 0.6877, 0.625, 0.06234, 0.625, 0.0431, 0.625, 0.0431, 0.625, 0.06234, 0.625, 0.6492, 0.875, 0.6492, 0.875, 0.6684, 0.625, 0.6684, 0.625, 1.0, 0.625, 0.75, 0.625, 0.75, 0.625, 1.0, 0.625, 0.7261, 0.625, 0.7069, 0.625, 0.7069, 0.625, 0.7261, 0.625, 0.0431, 0.625, 0.02387, 0.625, 0.02387, 0.625, 0.0431, 0.625, 0.6684, 0.875, 0.6684, 0.875, 0.6684, 0.625, 0.6684, 0.625, 0.06234, 0.625, 0.0431, 0.625, 0.0431, 0.625, 0.06234, 0.625, 0.7261, 0.625, 0.7069, 0.625, 0.7069, 0.625, 0.7261, 0.625, 0.08157, 0.625, 0.06234, 0.625, 0.06234, 0.625, 0.08157, 0.625, 0.7454, 0.625, 0.7261, 0.625, 0.7261, 0.625, 0.7454, 0.625, 0.1008, 0.625, 0.08157, 0.625, 0.08157, 0.625, 0.1008, 0.625, 0.75, 0.625, 0.7454, 0.625, 0.7454, 0.625, 0.75, 0.625, 1.0, 0.625, 0.75, 0.625, 0.75, 0.625, 1.0, 0.625, 0.6492, 0.875, 0.6492, 0.875, 0.6492, 0.625, 0.6492, 0.625, 0.0431, 0.625, 0.02387, 0.625, 0.02387, 0.625, 0.0431, 0.625, 0.6684, 0.875, 0.6684, 0.875, 0.6877, 0.625, 0.6877, 0.625, 0.75, 0.625, 0.7454, 0.625, 0.7454, 0.625, 0.75, 0.625, 0.7454, 0.625, 0.7261, 0.625, 0.7261, 0.625, 0.7454, 0.625, 0.02387, 0.625, 0.004643, 0.625, 0.004643, 0.625, 0.02387, 0.625, 0.7454, 0.625, 0.7261, 0.625, 0.7261, 0.625, 0.7454, 0.625, 0.004643, 0.625, 0.0, 0.625, 0.0, 0.625, 0.004643, 0.625, 0.6877, 0.625, 0.6684, 0.625, 0.6684, 0.625, 0.6877, 0.625, 0.08157, 0.625, 0.06234, 0.625, 0.06234, 0.625, 0.08157, 0.625, 0.02387, 0.625, 0.004643, 0.625, 0.004643, 0.625, 0.02387, 0.625, 0.7069, 0.625, 0.6877, 0.625, 0.6877, 0.625, 0.7069, 0.625, 0.75, 0.625, 0.7454, 0.625, 0.7454, 0.625, 0.75, 0.625, 0.0431, 0.625, 0.02387, 0.625, 0.02387, 0.625, 0.0431, 0.625, 0.6877, 0.875, 0.6877, 0.875, 0.7069, 0.625, 0.7069, 0.625, 0.7454, 0.625, 0.7261, 0.625, 0.7261, 0.625, 0.7454, 0.625, 0.7069, 0.875, 0.7069, 0.875, 0.7069, 0.625, 0.7069, 0.625, 1.0, 0.625, 0.75, 0.625, 0.75, 0.625, 1.0, 0.625, 0.7069, 0.625, 0.6877, 0.625, 0.6877, 0.625, 0.7069, 0.625, 0.06234, 0.625, 0.0431, 0.625, 0.0431, 0.625, 0.06234, 0.625, 0.6877, 0.875, 0.6877, 0.875, 0.6877, 0.625, 0.6877, 0.625, 0.004643, 0.625, 0.0, 0.625, 0.0, 0.625, 0.004643, 0.625, 0.7261, 0.625, 0.7069, 0.625, 0.7069, 0.625, 0.7261, 0.625, 0.0431, 0.625, 0.02387, 0.625, 0.02387, 0.625, 0.0431, 0.625, 0.7454, 0.625, 0.7261, 0.625, 0.7261, 0.625, 0.7454, 0.625, 1.0, 0.625, 0.75, 0.625, 0.75, 0.625, 1.0, 0.625, 0.004643, 0.625, 0.0, 0.625, 0.0, 0.625, 0.004643, 0.625, 0.75, 0.625, 0.7454, 0.625, 0.7454, 0.625, 0.75, 0.625, 0.7261, 0.625, 0.7069, 0.625, 0.7069, 0.625, 0.7261, 0.625, 0.02387, 0.625, 0.004643, 0.625, 0.004643, 0.625, 0.02387, 0.625, 1.0, 0.625, 0.75, 0.625, 0.75, 0.625, 1.0, 0.625, 0.7454, 0.875, 0.7454, 0.875, 0.75, 0.625, 0.75, 0.625, 0.7069, 0.875, 0.7069, 0.875, 0.7261, 0.625, 0.7261, 0.625, 0.7261, 0.875, 0.7261, 0.875, 0.7454, 0.625, 0.7454, 0.625, 0.004643, 0.625, 0.0, 0.625, 0.0, 0.625, 0.004643, 0.625, 0.75, 0.625, 0.7454, 0.625, 0.7454, 0.625, 0.75, 0.875, 0.7069, 0.625, 0.7069, 0.625, 0.7069, 0.875, 0.7069, 0.625, 0.7261, 0.625, 0.7069, 0.625, 0.7069, 0.625, 0.7261, 0.625, 0.02387, 0.625, 0.004643, 0.625, 0.004643, 0.625, 0.02387, 0.625, 0.02387, 0.625, 0.004643, 0.625, 0.004643, 0.625, 0.02387, 0.625, 0.7261, 0.625, 0.7069, 0.625, 0.7069, 0.625, 0.7261, 0.625, 0.7069, 0.875, 0.7069, 0.875, 0.7069, 0.625, 0.7069, 0.625, 0.75, 0.625, 0.7454, 0.625, 0.7454, 0.625, 0.75, 0.625, 0.004643, 0.625, 0.0, 0.625, 0.0, 0.625, 0.004643, 0.625, 1.0, 0.625, 0.75, 0.625, 0.75, 0.625, 1.0, 0.625, 0.7454, 0.625, 0.7261, 0.625, 0.7261, 0.625, 0.7454, 0.625, 0.0431, 0.625, 0.02387, 0.625, 0.02387, 0.625, 0.0431, 0.625, 0.7069, 0.625, 0.7069, 0.625, 0.7069, 0.625, 0.7069, 0.625, 0.7069, 0.625, 0.7069, 0.625, 0.7069, 0.625, 0.7069, 0.625, 0.0431, 0.625, 0.0431, 0.625, 0.0431, 0.625, 0.0431, 0.625, 0.7069, 0.875, 0.7069, 0.875, 0.7069, 0.625, 0.7069, 0.4711, 0.9999, -0.2096, 0.9999, -0.2096, 5.129e-05, 0.4711, 5.111e-05, 0.875, 0.7069, 0.625, 0.7069, 0.625, 0.7069, 0.875, 0.7069, 0.625, 0.7069, 0.875, 0.7069, 0.875, 0.7069, 0.625, 0.7069, 0.625, 0.0431, 0.625, 0.0431, 0.625, 0.0431, 0.625, 0.0431, 0.625, 0.7069, 0.875, 0.7069, 0.875, 0.7069, 0.625, 0.7069, 0.625, 0.7069, 0.875, 0.7069, 0.875, 0.7069, 0.625, 0.7069, 0.625, 0.0431, 0.625, 0.0431, 0.625, 0.0431, 0.625, 0.0431, 0.625, 0.7069, 0.625, 0.7069, 0.625, 0.7069, 0.625, 0.7069])
me_cube_001.materials.append(mat_metal)
me_cube_001.materials.append(mat_plastic)
me_cube_001.materials.append(mat_stripes)
me_cube_001.use_remesh_fix_poles = True
me_cube_001.use_remesh_preserve_attributes = False
me_cube_001.use_mirror_vertex_groups = False
me_cube_001.update()

# ---- objects
ob_light = bpy.data.objects.new('Light', light_light)
ob_camera = bpy.data.objects.new('Camera', cam_camera)
ob_cube = bpy.data.objects.new('Cube', me_cube_001)

# ---- transforms, parenting, visibility, modifiers, constraints
ob_light.location = (4.076, 1.005, 5.904)
ob_light.rotation_euler = (0.6503, 0.05522, 1.866)
ob_light.lock_rotations_4d = False
ob_light.empty_display_type = 'ARROWS'
ob_light.color = (0.0, 0.0, 0.0, 0.0)
ob_light.lineart.crease_threshold = 0.0
ob_camera.location = (7.359, -6.926, 4.958)
ob_camera.rotation_euler = (1.109, 0.0, 0.8149)
ob_camera.lock_rotations_4d = False
ob_camera.empty_display_type = 'ARROWS'
ob_camera.color = (0.0, 0.0, 0.0, 0.0)
ob_camera.display_type = 'WIRE'
ob_camera.lineart.crease_threshold = 0.0
ob_cube.location = (0.0, 0.0, 0.0)
ob_cube.rotation_euler = (0.0, 0.0, 3.142)
ob_cube.scale = (13.3, 4.429, 0.2654)
ob_cube.lineart.crease_threshold = 0.0

# ---- collection membership
col_collection.objects.link(ob_light)
col_collection.objects.link(ob_camera)
col_collection.objects.link(ob_cube)

# ---- scene / render settings (as saved in the file)
scene.camera = ob_camera
scene.frame_start = 1; scene.frame_end = 250; scene.frame_set(1)
scene.render.engine = 'BLENDER_EEVEE_NEXT'
scene.cycles.use_denoising = False
scene.cycles.samples = 128
scene.cycles.sampling_pattern = 'TABULATED_SOBOL'
scene.cycles.use_adaptive_sampling = False
scene.cycles.use_light_tree = False
scene.view_settings.view_transform = 'Filmic'
bpy.context.view_layer.update()
